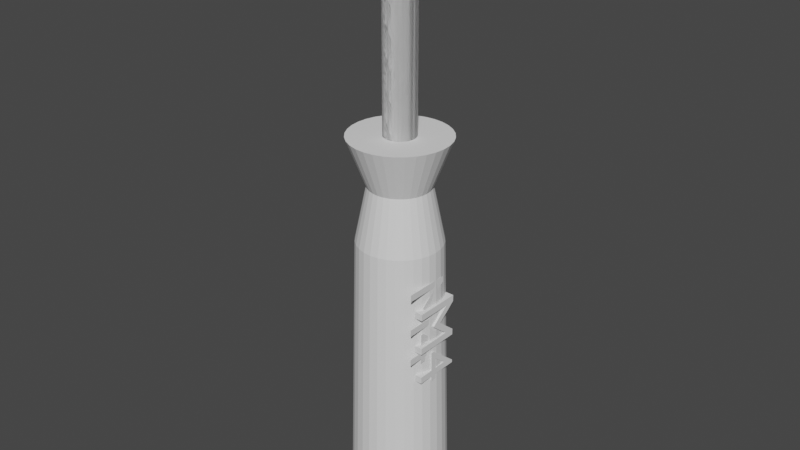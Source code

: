 # Source: m4_flat.blend  (saved by Blender 3.2.14; exported with 4.5.12 LTS)
import bpy
from mathutils import Matrix  # noqa: F401  (used for matrix-valued properties, if any)

bpy.ops.wm.read_factory_settings(use_empty=True)
scene = bpy.context.scene
scene.name = 'Scene'

# ---- collections
col_collection = bpy.data.collections.new('Collection'); scene.collection.children.link(col_collection)

# ---- world
world_world = bpy.data.worlds.new('World'); scene.world = world_world
world_world.use_nodes = True; world_world.node_tree.nodes.clear()
_N = world_world.node_tree.nodes; _L = world_world.node_tree.links
n0 = _N.new('ShaderNodeOutputWorld'); n0.name = 'World Output'; n0.location = (300, 300)
n1 = _N.new('ShaderNodeBackground'); n1.name = 'Background'; n1.location = (10, 300)
n1.inputs[0].default_value = (0.05088, 0.05088, 0.05088, 1.0)
_L.new(n1.outputs[0], n0.inputs[0])
n0.is_active_output = True
world_world.color = (0.05088, 0.05088, 0.05088)
world_world.use_sun_shadow = False
world_world.sun_shadow_jitter_overblur = 0.0

# ---- meshes
me_cylinder = bpy.data.meshes.new('Cylinder')
me_cylinder.from_pydata([(0.0, 1.0, -1.0), (0.0, 1.0, 1.0), (0.1951, 0.9808, -1.0), (0.1951, 0.9808, 1.0), (0.3827, 0.9239, -1.0), (0.3827, 0.9239, 1.0), (0.5556, 0.8315, -1.0), (0.5556, 0.8315, 1.0), (0.7071, 0.7071, -1.0), (0.7071, 0.7071, 1.0), (0.8315, 0.5556, -1.0), (0.8315, 0.5556, 1.0), (0.9239, 0.3827, -1.0), (0.9239, 0.3827, 1.0), (0.9808, 0.1951, -1.0), (0.9808, 0.1951, 1.0), (1.0, -4.371e-08, -1.0), (1.0, -4.371e-08, 1.0), (0.9808, -0.1951, -1.0), (0.9808, -0.1951, 1.0), (0.9239, -0.3827, -1.0), (0.9239, -0.3827, 1.0), (0.8315, -0.5556, -1.0), (0.8315, -0.5556, 1.0), (0.7071, -0.7071, -1.0), (0.7071, -0.7071, 1.0), (0.5556, -0.8315, -1.0), (0.5556, -0.8315, 1.0), (0.3827, -0.9239, -1.0), (0.3827, -0.9239, 1.0), (0.1951, -0.9808, -1.0), (0.1951, -0.9808, 1.0), (-8.742e-08, -1.0, -1.0), (-8.742e-08, -1.0, 1.0), (-0.1951, -0.9808, -1.0), (-0.1951, -0.9808, 1.0), (-0.3827, -0.9239, -1.0), (-0.3827, -0.9239, 1.0), (-0.5556, -0.8315, -1.0), (-0.5556, -0.8315, 1.0), (-0.7071, -0.7071, -1.0), (-0.7071, -0.7071, 1.0), (-0.8315, -0.5556, -1.0), (-0.8315, -0.5556, 1.0), (-0.9239, -0.3827, -1.0), (-0.9239, -0.3827, 1.0), (-0.9808, -0.1951, -1.0), (-0.9808, -0.1951, 1.0), (-1.0, 1.192e-08, -1.0), (-1.0, 1.192e-08, 1.0), (-0.9808, 0.1951, -1.0), (-0.9808, 0.1951, 1.0), (-0.9239, 0.3827, -1.0), (-0.9239, 0.3827, 1.0), (-0.8315, 0.5556, -1.0), (-0.8315, 0.5556, 1.0), (-0.7071, 0.7071, -1.0), (-0.7071, 0.7071, 1.0), (-0.5556, 0.8315, -1.0), (-0.5556, 0.8315, 1.0), (-0.3827, 0.9239, -1.0), (-0.3827, 0.9239, 1.0), (-0.1951, 0.9808, -1.0), (-0.1951, 0.9808, 1.0), (-7.901e-09, 0.6213, 0.7557), (0.1212, 0.6093, 0.7557), (0.2378, 0.574, 0.7557), (0.3452, 0.5166, 0.7557), (0.4393, 0.4393, 0.7557), (0.5166, 0.3452, 0.7557), (0.574, 0.2378, 0.7557), (0.6093, 0.1212, 0.7557), (0.6213, -2.625e-08, 0.7557), (0.6093, -0.1212, 0.7557), (0.574, -0.2378, 0.7557), (0.5166, -0.3452, 0.7557), (0.4393, -0.4393, 0.7557), (0.3452, -0.5166, 0.7557), (0.2378, -0.574, 0.7557), (0.1212, -0.6093, 0.7557), (-6.221e-08, -0.6213, 0.7557), (-0.1212, -0.6093, 0.7557), (-0.2378, -0.574, 0.7557), (-0.3452, -0.5166, 0.7557), (-0.4393, -0.4393, 0.7557), (-0.5166, -0.3452, 0.7557), (-0.574, -0.2378, 0.7557), (-0.6093, -0.1212, 0.7557), (-0.6213, 8.312e-09, 0.7557), (-0.6093, 0.1212, 0.7557), (-0.574, 0.2378, 0.7557), (-0.5166, 0.3452, 0.7557), (-0.4393, 0.4393, 0.7557), (-0.3452, 0.5166, 0.7557), (-0.2378, 0.574, 0.7557), (-0.1212, 0.6093, 0.7557), (0.1661, 0.8349, 0.4758), (0.3258, 0.7864, 0.4758), (0.4729, 0.7078, 0.4758), (0.6019, 0.6019, 0.4758), (0.7078, 0.4729, 0.4758), (0.7864, 0.3258, 0.4758), (0.8349, 0.1661, 0.4758), (0.8512, -3.756e-08, 0.4758), (0.8349, -0.1661, 0.4758), (0.7864, -0.3258, 0.4758), (0.7078, -0.4729, 0.4758), (0.6019, -0.6019, 0.4758), (0.4729, -0.7078, 0.4758), (0.3258, -0.7864, 0.4758), (0.1661, -0.8349, 0.4758), (-7.752e-08, -0.8512, 0.4758), (-0.1661, -0.8349, 0.4758), (-0.3258, -0.7864, 0.4758), (-0.4729, -0.7078, 0.4758), (-0.6019, -0.6019, 0.4758), (-0.7078, -0.4729, 0.4758), (-0.7864, -0.3258, 0.4758), (-0.8349, -0.1661, 0.4758), (-0.8512, 9.796e-09, 0.4758), (-0.8349, 0.1661, 0.4758), (-0.7864, 0.3258, 0.4758), (-0.7078, 0.4729, 0.4758), (-0.6019, 0.6019, 0.4758), (-0.4729, 0.7078, 0.4758), (-0.3258, 0.7864, 0.4758), (-0.1661, 0.8349, 0.4758), (-3.104e-09, 0.8512, 0.4758)], [], [(64, 1, 3, 65), (65, 3, 5, 66), (66, 5, 7, 67), (67, 7, 9, 68), (68, 9, 11, 69), (69, 11, 13, 70), (70, 13, 15, 71), (71, 15, 17, 72), (72, 17, 19, 73), (73, 19, 21, 74), (74, 21, 23, 75), (75, 23, 25, 76), (76, 25, 27, 77), (77, 27, 29, 78), (78, 29, 31, 79), (79, 31, 33, 80), (80, 33, 35, 81), (81, 35, 37, 82), (82, 37, 39, 83), (83, 39, 41, 84), (84, 41, 43, 85), (85, 43, 45, 86), (86, 45, 47, 87), (87, 47, 49, 88), (88, 49, 51, 89), (89, 51, 53, 90), (90, 53, 55, 91), (91, 55, 57, 92), (92, 57, 59, 93), (93, 59, 61, 94), (3, 1, 63, 61, 59, 57, 55, 53, 51, 49, 47, 45, 43, 41, 39, 37, 35, 33, 31, 29, 27, 25, 23, 21, 19, 17, 15, 13, 11, 9, 7, 5), (94, 61, 63, 95), (95, 63, 1, 64), (0, 2, 4, 6, 8, 10, 12, 14, 16, 18, 20, 22, 24, 26, 28, 30, 32, 34, 36, 38, 40, 42, 44, 46, 48, 50, 52, 54, 56, 58, 60, 62), (126, 95, 64, 127), (125, 94, 95, 126), (124, 93, 94, 125), (123, 92, 93, 124), (122, 91, 92, 123), (121, 90, 91, 122), (120, 89, 90, 121), (119, 88, 89, 120), (118, 87, 88, 119), (117, 86, 87, 118), (116, 85, 86, 117), (115, 84, 85, 116), (114, 83, 84, 115), (113, 82, 83, 114), (112, 81, 82, 113), (111, 80, 81, 112), (110, 79, 80, 111), (109, 78, 79, 110), (108, 77, 78, 109), (107, 76, 77, 108), (106, 75, 76, 107), (105, 74, 75, 106), (104, 73, 74, 105), (103, 72, 73, 104), (102, 71, 72, 103), (101, 70, 71, 102), (100, 69, 70, 101), (99, 68, 69, 100), (98, 67, 68, 99), (97, 66, 67, 98), (96, 65, 66, 97), (127, 64, 65, 96), (0, 127, 96, 2), (2, 96, 97, 4), (4, 97, 98, 6), (6, 98, 99, 8), (8, 99, 100, 10), (10, 100, 101, 12), (12, 101, 102, 14), (14, 102, 103, 16), (16, 103, 104, 18), (18, 104, 105, 20), (20, 105, 106, 22), (22, 106, 107, 24), (24, 107, 108, 26), (26, 108, 109, 28), (28, 109, 110, 30), (30, 110, 111, 32), (32, 111, 112, 34), (34, 112, 113, 36), (36, 113, 114, 38), (38, 114, 115, 40), (40, 115, 116, 42), (42, 116, 117, 44), (44, 117, 118, 46), (46, 118, 119, 48), (48, 119, 120, 50), (50, 120, 121, 52), (52, 121, 122, 54), (54, 122, 123, 56), (56, 123, 124, 58), (58, 124, 125, 60), (60, 125, 126, 62), (62, 126, 127, 0)])
_uv = me_cylinder.uv_layers.new(name='UVMap')
_uv.uv.foreach_set('vector', [1.0, 0.9389, 1.0, 1.0, 0.9688, 1.0, 0.9688, 0.9389, 0.9688, 0.9389, 0.9688, 1.0, 0.9375, 1.0, 0.9375, 0.9389, 0.9375, 0.9389, 0.9375, 1.0, 0.9062, 1.0, 0.9062, 0.9389, 0.9062, 0.9389, 0.9062, 1.0, 0.875, 1.0, 0.875, 0.9389, 0.875, 0.9389, 0.875, 1.0, 0.8438, 1.0, 0.8438, 0.9389, 0.8438, 0.9389, 0.8438, 1.0, 0.8125, 1.0, 0.8125, 0.9389, 0.8125, 0.9389, 0.8125, 1.0, 0.7812, 1.0, 0.7812, 0.9389, 0.7812, 0.9389, 0.7812, 1.0, 0.75, 1.0, 0.75, 0.9389, 0.75, 0.9389, 0.75, 1.0, 0.7188, 1.0, 0.7188, 0.9389, 0.7188, 0.9389, 0.7188, 1.0, 0.6875, 1.0, 0.6875, 0.9389, 0.6875, 0.9389, 0.6875, 1.0, 0.6562, 1.0, 0.6562, 0.9389, 0.6562, 0.9389, 0.6562, 1.0, 0.625, 1.0, 0.625, 0.9389, 0.625, 0.9389, 0.625, 1.0, 0.5938, 1.0, 0.5938, 0.9389, 0.5938, 0.9389, 0.5938, 1.0, 0.5625, 1.0, 0.5625, 0.9389, 0.5625, 0.9389, 0.5625, 1.0, 0.5312, 1.0, 0.5312, 0.9389, 0.5312, 0.9389, 0.5312, 1.0, 0.5, 1.0, 0.5, 0.9389, 0.5, 0.9389, 0.5, 1.0, 0.4688, 1.0, 0.4688, 0.9389, 0.4688, 0.9389, 0.4688, 1.0, 0.4375, 1.0, 0.4375, 0.9389, 0.4375, 0.9389, 0.4375, 1.0, 0.4062, 1.0, 0.4062, 0.9389, 0.4062, 0.9389, 0.4062, 1.0, 0.375, 1.0, 0.375, 0.9389, 0.375, 0.9389, 0.375, 1.0, 0.3438, 1.0, 0.3438, 0.9389, 0.3438, 0.9389, 0.3438, 1.0, 0.3125, 1.0, 0.3125, 0.9389, 0.3125, 0.9389, 0.3125, 1.0, 0.2812, 1.0, 0.2812, 0.9389, 0.2812, 0.9389, 0.2812, 1.0, 0.25, 1.0, 0.25, 0.9389, 0.25, 0.9389, 0.25, 1.0, 0.2188, 1.0, 0.2188, 0.9389, 0.2188, 0.9389, 0.2188, 1.0, 0.1875, 1.0, 0.1875, 0.9389, 0.1875, 0.9389, 0.1875, 1.0, 0.1562, 1.0, 0.1562, 0.9389, 0.1562, 0.9389, 0.1562, 1.0, 0.125, 1.0, 0.125, 0.9389, 0.125, 0.9389, 0.125, 1.0, 0.09375, 1.0, 0.09375, 0.9389, 0.09375, 0.9389, 0.09375, 1.0, 0.0625, 1.0, 0.0625, 0.9389, 0.2968, 0.4854, 0.25, 0.49, 0.2032, 0.4854, 0.1582, 0.4717, 0.1167, 0.4496, 0.08029, 0.4197, 0.05045, 0.3833, 0.02827, 0.3418, 0.01461, 0.2968, 0.01, 0.25, 0.01461, 0.2032, 0.02827, 0.1582, 0.05045, 0.1167, 0.08029, 0.08029, 0.1167, 0.05045, 0.1582, 0.02827, 0.2032, 0.01461, 0.25, 0.01, 0.2968, 0.01461, 0.3418, 0.02827, 0.3833, 0.05045, 0.4197, 0.08029, 0.4496, 0.1167, 0.4717, 0.1582, 0.4854, 0.2032, 0.49, 0.25, 0.4854, 0.2968, 0.4717, 0.3418, 0.4496, 0.3833, 0.4197, 0.4197, 0.3833, 0.4496, 0.3418, 0.4717, 0.0625, 0.9389, 0.0625, 1.0, 0.03125, 1.0, 0.03125, 0.9389, 0.03125, 0.9389, 0.03125, 1.0, 0.0, 1.0, 0.0, 0.9389, 0.75, 0.49, 0.7968, 0.4854, 0.8418, 0.4717, 0.8833, 0.4496, 0.9197, 0.4197, 0.9496, 0.3833, 0.9717, 0.3418, 0.9854, 0.2968, 0.99, 0.25, 0.9854, 0.2032, 0.9717, 0.1582, 0.9496, 0.1167, 0.9197, 0.08029, 0.8833, 0.05045, 0.8418, 0.02827, 0.7968, 0.01461, 0.75, 0.01, 0.7032, 0.01461, 0.6582, 0.02827, 0.6167, 0.05045, 0.5803, 0.08029, 0.5504, 0.1167, 0.5283, 0.1582, 0.5146, 0.2032, 0.51, 0.25, 0.5146, 0.2968, 0.5283, 0.3418, 0.5504, 0.3833, 0.5803, 0.4197, 0.6167, 0.4496, 0.6582, 0.4717, 0.7032, 0.4854, 0.03125, 0.8689, 0.03125, 0.9389, 0.0, 0.9389, 0.0, 0.8689, 0.0625, 0.8689, 0.0625, 0.9389, 0.03125, 0.9389, 0.03125, 0.8689, 0.09375, 0.8689, 0.09375, 0.9389, 0.0625, 0.9389, 0.0625, 0.8689, 0.125, 0.8689, 0.125, 0.9389, 0.09375, 0.9389, 0.09375, 0.8689, 0.1562, 0.8689, 0.1562, 0.9389, 0.125, 0.9389, 0.125, 0.8689, 0.1875, 0.8689, 0.1875, 0.9389, 0.1562, 0.9389, 0.1562, 0.8689, 0.2187, 0.8689, 0.2188, 0.9389, 0.1875, 0.9389, 0.1875, 0.8689, 0.25, 0.8689, 0.25, 0.9389, 0.2188, 0.9389, 0.2187, 0.8689, 0.2812, 0.8689, 0.2812, 0.9389, 0.25, 0.9389, 0.25, 0.8689, 0.3125, 0.8689, 0.3125, 0.9389, 0.2812, 0.9389, 0.2812, 0.8689, 0.3438, 0.8689, 0.3438, 0.9389, 0.3125, 0.9389, 0.3125, 0.8689, 0.375, 0.8689, 0.375, 0.9389, 0.3438, 0.9389, 0.3438, 0.8689, 0.4062, 0.8689, 0.4062, 0.9389, 0.375, 0.9389, 0.375, 0.8689, 0.4375, 0.8689, 0.4375, 0.9389, 0.4062, 0.9389, 0.4062, 0.8689, 0.4688, 0.8689, 0.4688, 0.9389, 0.4375, 0.9389, 0.4375, 0.8689, 0.5, 0.8689, 0.5, 0.9389, 0.4688, 0.9389, 0.4688, 0.8689, 0.5312, 0.8689, 0.5312, 0.9389, 0.5, 0.9389, 0.5, 0.8689, 0.5625, 0.8689, 0.5625, 0.9389, 0.5312, 0.9389, 0.5312, 0.8689, 0.5938, 0.8689, 0.5938, 0.9389, 0.5625, 0.9389, 0.5625, 0.8689, 0.625, 0.8689, 0.625, 0.9389, 0.5938, 0.9389, 0.5938, 0.8689, 0.6562, 0.8689, 0.6562, 0.9389, 0.625, 0.9389, 0.625, 0.8689, 0.6875, 0.8689, 0.6875, 0.9389, 0.6562, 0.9389, 0.6562, 0.8689, 0.7188, 0.8689, 0.7188, 0.9389, 0.6875, 0.9389, 0.6875, 0.8689, 0.75, 0.8689, 0.75, 0.9389, 0.7188, 0.9389, 0.7188, 0.8689, 0.7812, 0.8689, 0.7812, 0.9389, 0.75, 0.9389, 0.75, 0.8689, 0.8125, 0.8689, 0.8125, 0.9389, 0.7812, 0.9389, 0.7812, 0.8689, 0.8438, 0.8689, 0.8438, 0.9389, 0.8125, 0.9389, 0.8125, 0.8689, 0.875, 0.8689, 0.875, 0.9389, 0.8438, 0.9389, 0.8438, 0.8689, 0.9062, 0.8689, 0.9062, 0.9389, 0.875, 0.9389, 0.875, 0.8689, 0.9375, 0.8689, 0.9375, 0.9389, 0.9062, 0.9389, 0.9062, 0.8689, 0.9687, 0.8689, 0.9688, 0.9389, 0.9375, 0.9389, 0.9375, 0.8689, 1.0, 0.8689, 1.0, 0.9389, 0.9688, 0.9389, 0.9687, 0.8689, 1.0, 0.5, 1.0, 0.8689, 0.9687, 0.8689, 0.9688, 0.5, 0.9688, 0.5, 0.9687, 0.8689, 0.9375, 0.8689, 0.9375, 0.5, 0.9375, 0.5, 0.9375, 0.8689, 0.9062, 0.8689, 0.9062, 0.5, 0.9062, 0.5, 0.9062, 0.8689, 0.875, 0.8689, 0.875, 0.5, 0.875, 0.5, 0.875, 0.8689, 0.8438, 0.8689, 0.8438, 0.5, 0.8438, 0.5, 0.8438, 0.8689, 0.8125, 0.8689, 0.8125, 0.5, 0.8125, 0.5, 0.8125, 0.8689, 0.7812, 0.8689, 0.7812, 0.5, 0.7812, 0.5, 0.7812, 0.8689, 0.75, 0.8689, 0.75, 0.5, 0.75, 0.5, 0.75, 0.8689, 0.7188, 0.8689, 0.7188, 0.5, 0.7188, 0.5, 0.7188, 0.8689, 0.6875, 0.8689, 0.6875, 0.5, 0.6875, 0.5, 0.6875, 0.8689, 0.6562, 0.8689, 0.6562, 0.5, 0.6562, 0.5, 0.6562, 0.8689, 0.625, 0.8689, 0.625, 0.5, 0.625, 0.5, 0.625, 0.8689, 0.5938, 0.8689, 0.5938, 0.5, 0.5938, 0.5, 0.5938, 0.8689, 0.5625, 0.8689, 0.5625, 0.5, 0.5625, 0.5, 0.5625, 0.8689, 0.5312, 0.8689, 0.5312, 0.5, 0.5312, 0.5, 0.5312, 0.8689, 0.5, 0.8689, 0.5, 0.5, 0.5, 0.5, 0.5, 0.8689, 0.4688, 0.8689, 0.4688, 0.5, 0.4688, 0.5, 0.4688, 0.8689, 0.4375, 0.8689, 0.4375, 0.5, 0.4375, 0.5, 0.4375, 0.8689, 0.4062, 0.8689, 0.4062, 0.5, 0.4062, 0.5, 0.4062, 0.8689, 0.375, 0.8689, 0.375, 0.5, 0.375, 0.5, 0.375, 0.8689, 0.3438, 0.8689, 0.3438, 0.5, 0.3438, 0.5, 0.3438, 0.8689, 0.3125, 0.8689, 0.3125, 0.5, 0.3125, 0.5, 0.3125, 0.8689, 0.2812, 0.8689, 0.2812, 0.5, 0.2812, 0.5, 0.2812, 0.8689, 0.25, 0.8689, 0.25, 0.5, 0.25, 0.5, 0.25, 0.8689, 0.2187, 0.8689, 0.2188, 0.5, 0.2188, 0.5, 0.2187, 0.8689, 0.1875, 0.8689, 0.1875, 0.5, 0.1875, 0.5, 0.1875, 0.8689, 0.1562, 0.8689, 0.1562, 0.5, 0.1562, 0.5, 0.1562, 0.8689, 0.125, 0.8689, 0.125, 0.5, 0.125, 0.5, 0.125, 0.8689, 0.09375, 0.8689, 0.09375, 0.5, 0.09375, 0.5, 0.09375, 0.8689, 0.0625, 0.8689, 0.0625, 0.5, 0.0625, 0.5, 0.0625, 0.8689, 0.03125, 0.8689, 0.03125, 0.5, 0.03125, 0.5, 0.03125, 0.8689, 0.0, 0.8689, 0.0, 0.5])
me_cylinder.update()
me_cylinder_001 = bpy.data.meshes.new('Cylinder.001')
me_cylinder_001.from_pydata([(0.0, 1.0, -1.0), (7.219e-09, 1.276, 1.0), (0.1951, 0.9808, -1.0), (0.07265, 1.251, 1.0), (0.3827, 0.9239, -1.0), (0.1425, 1.179, 1.0), (0.5556, 0.8315, -1.0), (0.2069, 1.061, 1.0), (0.7071, 0.7071, -1.0), (0.2633, 0.9022, 1.0), (0.8315, 0.5556, -1.0), (0.3096, 0.7089, 1.0), (0.9239, 0.3827, -1.0), (0.344, 0.4883, 1.0), (0.9808, 0.1951, -1.0), (0.3652, 0.2489, 1.0), (1.0, -4.371e-08, -1.0), (0.3724, -5.088e-08, 1.0), (0.9808, -0.1951, -1.0), (0.3652, -0.2489, 1.0), (0.9239, -0.3827, -1.0), (0.344, -0.4883, 1.0), (0.8315, -0.5556, -1.0), (0.3096, -0.7089, 1.0), (0.7071, -0.7071, -1.0), (0.2633, -0.9022, 1.0), (0.5556, -0.8315, -1.0), (0.2069, -1.061, 1.0), (0.3827, -0.9239, -1.0), (0.1425, -1.179, 1.0), (0.1951, -0.9808, -1.0), (0.07265, -1.251, 1.0), (-8.742e-08, -1.0, -1.0), (-2.533e-08, -1.276, 1.0), (-0.1951, -0.9808, -1.0), (-0.07265, -1.251, 1.0), (-0.3827, -0.9239, -1.0), (-0.1425, -1.179, 1.0), (-0.5556, -0.8315, -1.0), (-0.2069, -1.061, 1.0), (-0.7071, -0.7071, -1.0), (-0.2633, -0.9022, 1.0), (-0.8315, -0.5556, -1.0), (-0.3096, -0.7089, 1.0), (-0.9239, -0.3827, -1.0), (-0.344, -0.4883, 1.0), (-0.9808, -0.1951, -1.0), (-0.3652, -0.2489, 1.0), (-1.0, 1.192e-08, -1.0), (-0.3724, 2.011e-08, 1.0), (-0.9808, 0.1951, -1.0), (-0.3652, 0.2489, 1.0), (-0.9239, 0.3827, -1.0), (-0.344, 0.4883, 1.0), (-0.8315, 0.5556, -1.0), (-0.3096, 0.7089, 1.0), (-0.7071, 0.7071, -1.0), (-0.2633, 0.9022, 1.0), (-0.5556, 0.8315, -1.0), (-0.2069, 1.061, 1.0), (-0.3827, 0.9239, -1.0), (-0.1425, 1.179, 1.0), (-0.1951, 0.9808, -1.0), (-0.07265, 1.251, 1.0), (0.0, 1.0, 0.7955), (0.1951, 0.9808, 0.7955), (0.3827, 0.9239, 0.7955), (0.5556, 0.8315, 0.7955), (0.7071, 0.7071, 0.7955), (0.8315, 0.5556, 0.7955), (0.9239, 0.3827, 0.7955), (0.9808, 0.1951, 0.7955), (1.0, -4.371e-08, 0.7955), (0.9808, -0.1951, 0.7955), (0.9239, -0.3827, 0.7955), (0.8315, -0.5556, 0.7955), (0.7071, -0.7071, 0.7955), (0.5556, -0.8315, 0.7955), (0.3827, -0.9239, 0.7955), (0.1951, -0.9808, 0.7955), (-8.742e-08, -1.0, 0.7955), (-0.1951, -0.9808, 0.7955), (-0.3827, -0.9239, 0.7955), (-0.5556, -0.8315, 0.7955), (-0.7071, -0.7071, 0.7955), (-0.8315, -0.5556, 0.7955), (-0.9239, -0.3827, 0.7955), (-0.9808, -0.1951, 0.7955), (-1.0, 1.192e-08, 0.7955), (-0.9808, 0.1951, 0.7955), (-0.9239, 0.3827, 0.7955), (-0.8315, 0.5556, 0.7955), (-0.7071, 0.7071, 0.7955), (-0.5556, 0.8315, 0.7955), (-0.3827, 0.9239, 0.7955), (-0.1951, 0.9808, 0.7955), (4.046e-06, 1.0, 1.086), (0.1417, 0.9808, 1.086), (0.1417, 0.9239, 1.086), (0.1417, 0.8315, 1.086), (0.1417, 0.7071, 1.086), (0.1417, 0.5556, 1.086), (0.1417, 0.3827, 1.086), (0.1417, 0.1951, 1.086), (0.1417, -4.47e-08, 1.086), (0.1417, -0.1951, 1.086), (0.1417, -0.3827, 1.086), (0.1417, -0.5556, 1.086), (0.1417, -0.7071, 1.086), (0.1417, -0.8315, 1.086), (0.1417, -0.9239, 1.086), (0.1417, -0.9808, 1.086), (4.032e-06, -1.0, 1.086), (-0.1416, -0.9808, 1.086), (-0.1416, -0.9239, 1.086), (-0.1416, -0.8315, 1.086), (-0.1416, -0.7071, 1.086), (-0.1416, -0.5556, 1.086), (-0.1416, -0.3827, 1.086), (-0.1416, -0.1951, 1.086), (-0.1416, 1.118e-08, 1.086), (-0.1416, 0.1951, 1.086), (-0.1416, 0.3827, 1.086), (-0.1416, 0.5556, 1.086), (-0.1416, 0.7071, 1.086), (-0.1416, 0.8315, 1.086), (-0.1416, 0.9239, 1.086), (-0.1416, 0.9808, 1.086)], [], [(64, 1, 3, 65), (65, 3, 5, 66), (66, 5, 7, 67), (67, 7, 9, 68), (68, 9, 11, 69), (69, 11, 13, 70), (70, 13, 15, 71), (71, 15, 17, 72), (72, 17, 19, 73), (73, 19, 21, 74), (74, 21, 23, 75), (75, 23, 25, 76), (76, 25, 27, 77), (77, 27, 29, 78), (78, 29, 31, 79), (79, 31, 33, 80), (80, 33, 35, 81), (81, 35, 37, 82), (82, 37, 39, 83), (83, 39, 41, 84), (84, 41, 43, 85), (85, 43, 45, 86), (86, 45, 47, 87), (87, 47, 49, 88), (88, 49, 51, 89), (89, 51, 53, 90), (90, 53, 55, 91), (91, 55, 57, 92), (92, 57, 59, 93), (93, 59, 61, 94), (5, 3, 97, 98), (94, 61, 63, 95), (95, 63, 1, 64), (0, 2, 4, 6, 8, 10, 12, 14, 16, 18, 20, 22, 24, 26, 28, 30, 32, 34, 36, 38, 40, 42, 44, 46, 48, 50, 52, 54, 56, 58, 60, 62), (62, 95, 64, 0), (60, 94, 95, 62), (58, 93, 94, 60), (56, 92, 93, 58), (54, 91, 92, 56), (52, 90, 91, 54), (50, 89, 90, 52), (48, 88, 89, 50), (46, 87, 88, 48), (44, 86, 87, 46), (42, 85, 86, 44), (40, 84, 85, 42), (38, 83, 84, 40), (36, 82, 83, 38), (34, 81, 82, 36), (32, 80, 81, 34), (30, 79, 80, 32), (28, 78, 79, 30), (26, 77, 78, 28), (24, 76, 77, 26), (22, 75, 76, 24), (20, 74, 75, 22), (18, 73, 74, 20), (16, 72, 73, 18), (14, 71, 72, 16), (12, 70, 71, 14), (10, 69, 70, 12), (8, 68, 69, 10), (6, 67, 68, 8), (4, 66, 67, 6), (2, 65, 66, 4), (0, 64, 65, 2), (97, 96, 127, 126, 125, 124, 123, 122, 121, 120, 119, 118, 117, 116, 115, 114, 113, 112, 111, 110, 109, 108, 107, 106, 105, 104, 103, 102, 101, 100, 99, 98), (23, 21, 106, 107), (41, 39, 115, 116), (59, 57, 124, 125), (15, 13, 102, 103), (33, 31, 111, 112), (51, 49, 120, 121), (7, 5, 98, 99), (25, 23, 107, 108), (43, 41, 116, 117), (61, 59, 125, 126), (17, 15, 103, 104), (35, 33, 112, 113), (53, 51, 121, 122), (9, 7, 99, 100), (27, 25, 108, 109), (45, 43, 117, 118), (63, 61, 126, 127), (19, 17, 104, 105), (37, 35, 113, 114), (55, 53, 122, 123), (11, 9, 100, 101), (29, 27, 109, 110), (47, 45, 118, 119), (3, 1, 96, 97), (1, 63, 127, 96), (21, 19, 105, 106), (39, 37, 114, 115), (57, 55, 123, 124), (13, 11, 101, 102), (31, 29, 110, 111), (49, 47, 119, 120)])
_uv = me_cylinder_001.uv_layers.new(name='UVMap')
_uv.uv.foreach_set('vector', [1.0, 0.9489, 1.0, 1.0, 0.9688, 1.0, 0.9688, 0.9489, 0.9688, 0.9489, 0.9688, 1.0, 0.9375, 1.0, 0.9375, 0.9489, 0.9375, 0.9489, 0.9375, 1.0, 0.9062, 1.0, 0.9062, 0.9489, 0.9062, 0.9489, 0.9062, 1.0, 0.875, 1.0, 0.875, 0.9489, 0.875, 0.9489, 0.875, 1.0, 0.8438, 1.0, 0.8438, 0.9489, 0.8438, 0.9489, 0.8438, 1.0, 0.8125, 1.0, 0.8125, 0.9489, 0.8125, 0.9489, 0.8125, 1.0, 0.7812, 1.0, 0.7812, 0.9489, 0.7812, 0.9489, 0.7812, 1.0, 0.75, 1.0, 0.75, 0.9489, 0.75, 0.9489, 0.75, 1.0, 0.7188, 1.0, 0.7188, 0.9489, 0.7188, 0.9489, 0.7188, 1.0, 0.6875, 1.0, 0.6875, 0.9489, 0.6875, 0.9489, 0.6875, 1.0, 0.6562, 1.0, 0.6562, 0.9489, 0.6562, 0.9489, 0.6562, 1.0, 0.625, 1.0, 0.625, 0.9489, 0.625, 0.9489, 0.625, 1.0, 0.5938, 1.0, 0.5938, 0.9489, 0.5938, 0.9489, 0.5938, 1.0, 0.5625, 1.0, 0.5625, 0.9489, 0.5625, 0.9489, 0.5625, 1.0, 0.5312, 1.0, 0.5312, 0.9489, 0.5312, 0.9489, 0.5312, 1.0, 0.5, 1.0, 0.5, 0.9489, 0.5, 0.9489, 0.5, 1.0, 0.4688, 1.0, 0.4688, 0.9489, 0.4688, 0.9489, 0.4688, 1.0, 0.4375, 1.0, 0.4375, 0.9489, 0.4375, 0.9489, 0.4375, 1.0, 0.4062, 1.0, 0.4062, 0.9489, 0.4062, 0.9489, 0.4062, 1.0, 0.375, 1.0, 0.375, 0.9489, 0.375, 0.9489, 0.375, 1.0, 0.3438, 1.0, 0.3438, 0.9489, 0.3438, 0.9489, 0.3438, 1.0, 0.3125, 1.0, 0.3125, 0.9489, 0.3125, 0.9489, 0.3125, 1.0, 0.2812, 1.0, 0.2812, 0.9489, 0.2812, 0.9489, 0.2812, 1.0, 0.25, 1.0, 0.25, 0.9489, 0.25, 0.9489, 0.25, 1.0, 0.2188, 1.0, 0.2188, 0.9489, 0.2188, 0.9489, 0.2188, 1.0, 0.1875, 1.0, 0.1875, 0.9489, 0.1875, 0.9489, 0.1875, 1.0, 0.1562, 1.0, 0.1562, 0.9489, 0.1562, 0.9489, 0.1562, 1.0, 0.125, 1.0, 0.125, 0.9489, 0.125, 0.9489, 0.125, 1.0, 0.09375, 1.0, 0.09375, 0.9489, 0.09375, 0.9489, 0.09375, 1.0, 0.0625, 1.0, 0.0625, 0.9489, 0.9375, 1.0, 0.9688, 1.0, 0.9688, 1.0, 0.9375, 1.0, 0.0625, 0.9489, 0.0625, 1.0, 0.03125, 1.0, 0.03125, 0.9489, 0.03125, 0.9489, 0.03125, 1.0, 0.0, 1.0, 0.0, 0.9489, 0.75, 0.49, 0.7968, 0.4854, 0.8418, 0.4717, 0.8833, 0.4496, 0.9197, 0.4197, 0.9496, 0.3833, 0.9717, 0.3418, 0.9854, 0.2968, 0.99, 0.25, 0.9854, 0.2032, 0.9717, 0.1582, 0.9496, 0.1167, 0.9197, 0.08029, 0.8833, 0.05045, 0.8418, 0.02827, 0.7968, 0.01461, 0.75, 0.01, 0.7032, 0.01461, 0.6582, 0.02827, 0.6167, 0.05045, 0.5803, 0.08029, 0.5504, 0.1167, 0.5283, 0.1582, 0.5146, 0.2032, 0.51, 0.25, 0.5146, 0.2968, 0.5283, 0.3418, 0.5504, 0.3833, 0.5803, 0.4197, 0.6167, 0.4496, 0.6582, 0.4717, 0.7032, 0.4854, 0.03125, 0.5, 0.03125, 0.9489, 0.0, 0.9489, 0.0, 0.5, 0.0625, 0.5, 0.0625, 0.9489, 0.03125, 0.9489, 0.03125, 0.5, 0.09375, 0.5, 0.09375, 0.9489, 0.0625, 0.9489, 0.0625, 0.5, 0.125, 0.5, 0.125, 0.9489, 0.09375, 0.9489, 0.09375, 0.5, 0.1562, 0.5, 0.1562, 0.9489, 0.125, 0.9489, 0.125, 0.5, 0.1875, 0.5, 0.1875, 0.9489, 0.1562, 0.9489, 0.1562, 0.5, 0.2188, 0.5, 0.2188, 0.9489, 0.1875, 0.9489, 0.1875, 0.5, 0.25, 0.5, 0.25, 0.9489, 0.2188, 0.9489, 0.2188, 0.5, 0.2812, 0.5, 0.2812, 0.9489, 0.25, 0.9489, 0.25, 0.5, 0.3125, 0.5, 0.3125, 0.9489, 0.2812, 0.9489, 0.2812, 0.5, 0.3438, 0.5, 0.3438, 0.9489, 0.3125, 0.9489, 0.3125, 0.5, 0.375, 0.5, 0.375, 0.9489, 0.3438, 0.9489, 0.3438, 0.5, 0.4062, 0.5, 0.4062, 0.9489, 0.375, 0.9489, 0.375, 0.5, 0.4375, 0.5, 0.4375, 0.9489, 0.4062, 0.9489, 0.4062, 0.5, 0.4688, 0.5, 0.4688, 0.9489, 0.4375, 0.9489, 0.4375, 0.5, 0.5, 0.5, 0.5, 0.9489, 0.4688, 0.9489, 0.4688, 0.5, 0.5312, 0.5, 0.5312, 0.9489, 0.5, 0.9489, 0.5, 0.5, 0.5625, 0.5, 0.5625, 0.9489, 0.5312, 0.9489, 0.5312, 0.5, 0.5938, 0.5, 0.5938, 0.9489, 0.5625, 0.9489, 0.5625, 0.5, 0.625, 0.5, 0.625, 0.9489, 0.5938, 0.9489, 0.5938, 0.5, 0.6562, 0.5, 0.6562, 0.9489, 0.625, 0.9489, 0.625, 0.5, 0.6875, 0.5, 0.6875, 0.9489, 0.6562, 0.9489, 0.6562, 0.5, 0.7188, 0.5, 0.7188, 0.9489, 0.6875, 0.9489, 0.6875, 0.5, 0.75, 0.5, 0.75, 0.9489, 0.7188, 0.9489, 0.7188, 0.5, 0.7812, 0.5, 0.7812, 0.9489, 0.75, 0.9489, 0.75, 0.5, 0.8125, 0.5, 0.8125, 0.9489, 0.7812, 0.9489, 0.7812, 0.5, 0.8438, 0.5, 0.8438, 0.9489, 0.8125, 0.9489, 0.8125, 0.5, 0.875, 0.5, 0.875, 0.9489, 0.8438, 0.9489, 0.8438, 0.5, 0.9062, 0.5, 0.9062, 0.9489, 0.875, 0.9489, 0.875, 0.5, 0.9375, 0.5, 0.9375, 0.9489, 0.9062, 0.9489, 0.9062, 0.5, 0.9688, 0.5, 0.9688, 0.9489, 0.9375, 0.9489, 0.9375, 0.5, 1.0, 0.5, 1.0, 0.9489, 0.9688, 0.9489, 0.9688, 0.5, 0.2968, 0.4854, 0.25, 0.49, 0.2032, 0.4854, 0.1582, 0.4717, 0.1167, 0.4496, 0.08029, 0.4197, 0.05045, 0.3833, 0.02827, 0.3418, 0.01461, 0.2968, 0.01, 0.25, 0.01461, 0.2032, 0.02827, 0.1582, 0.05045, 0.1167, 0.08029, 0.08029, 0.1167, 0.05045, 0.1582, 0.02827, 0.2032, 0.01461, 0.25, 0.01, 0.2968, 0.01461, 0.3418, 0.02827, 0.3833, 0.05045, 0.4197, 0.08029, 0.4496, 0.1167, 0.4717, 0.1582, 0.4854, 0.2032, 0.49, 0.25, 0.4854, 0.2968, 0.4717, 0.3418, 0.4496, 0.3833, 0.4197, 0.4197, 0.3833, 0.4496, 0.3418, 0.4717, 0.6562, 1.0, 0.6875, 1.0, 0.6875, 1.0, 0.6562, 1.0, 0.375, 1.0, 0.4062, 1.0, 0.4062, 1.0, 0.375, 1.0, 0.09375, 1.0, 0.125, 1.0, 0.125, 1.0, 0.09375, 1.0, 0.7812, 1.0, 0.8125, 1.0, 0.8125, 1.0, 0.7812, 1.0, 0.5, 1.0, 0.5312, 1.0, 0.5312, 1.0, 0.5, 1.0, 0.2188, 1.0, 0.25, 1.0, 0.25, 1.0, 0.2188, 1.0, 0.9062, 1.0, 0.9375, 1.0, 0.9375, 1.0, 0.9062, 1.0, 0.625, 1.0, 0.6562, 1.0, 0.6562, 1.0, 0.625, 1.0, 0.3438, 1.0, 0.375, 1.0, 0.375, 1.0, 0.3438, 1.0, 0.0625, 1.0, 0.09375, 1.0, 0.09375, 1.0, 0.0625, 1.0, 0.75, 1.0, 0.7812, 1.0, 0.7812, 1.0, 0.75, 1.0, 0.4688, 1.0, 0.5, 1.0, 0.5, 1.0, 0.4688, 1.0, 0.1875, 1.0, 0.2188, 1.0, 0.2188, 1.0, 0.1875, 1.0, 0.875, 1.0, 0.9062, 1.0, 0.9062, 1.0, 0.875, 1.0, 0.5938, 1.0, 0.625, 1.0, 0.625, 1.0, 0.5938, 1.0, 0.3125, 1.0, 0.3438, 1.0, 0.3438, 1.0, 0.3125, 1.0, 0.03125, 1.0, 0.0625, 1.0, 0.0625, 1.0, 0.03125, 1.0, 0.7188, 1.0, 0.75, 1.0, 0.75, 1.0, 0.7188, 1.0, 0.4375, 1.0, 0.4688, 1.0, 0.4688, 1.0, 0.4375, 1.0, 0.1562, 1.0, 0.1875, 1.0, 0.1875, 1.0, 0.1562, 1.0, 0.8438, 1.0, 0.875, 1.0, 0.875, 1.0, 0.8438, 1.0, 0.5625, 1.0, 0.5938, 1.0, 0.5938, 1.0, 0.5625, 1.0, 0.2812, 1.0, 0.3125, 1.0, 0.3125, 1.0, 0.2812, 1.0, 0.9688, 1.0, 1.0, 1.0, 1.0, 1.0, 0.9688, 1.0, 0.0, 1.0, 0.03125, 1.0, 0.03125, 1.0, 0.0, 1.0, 0.6875, 1.0, 0.7188, 1.0, 0.7188, 1.0, 0.6875, 1.0, 0.4062, 1.0, 0.4375, 1.0, 0.4375, 1.0, 0.4062, 1.0, 0.125, 1.0, 0.1562, 1.0, 0.1562, 1.0, 0.125, 1.0, 0.8125, 1.0, 0.8438, 1.0, 0.8438, 1.0, 0.8125, 1.0, 0.5312, 1.0, 0.5625, 1.0, 0.5625, 1.0, 0.5312, 1.0, 0.25, 1.0, 0.2812, 1.0, 0.2812, 1.0, 0.25, 1.0])
me_cylinder_001.update()
me_text_001 = bpy.data.meshes.new('Text.001')
me_text_001.from_pydata([(1.179, 0.691, 0.0), (1.137, 0.691, 0.0), (0.792, 0.269, 0.0), (0.792, 0.224, 0.0), (1.081, 0.224, 0.0), (1.081, 0.0, 0.0), (1.179, 0.0, 0.0), (1.179, 0.224, 0.0), (1.252, 0.224, 0.0), (1.252, 0.312, 0.0), (1.179, 0.312, 0.0), (1.079, 0.506, 0.0), (1.081, 0.506, 0.0), (1.081, 0.312, 0.0), (0.923, 0.312, 0.0), (0.709, 0.682, 0.0), (0.618, 0.682, 0.0), (0.391, 0.402, 0.0), (0.165, 0.682, 0.0), (0.073, 0.682, 0.0), (0.073, 0.0, 0.0), (0.171, 0.0, 0.0), (0.171, 0.531, 0.0), (0.173, 0.531, 0.0), (0.383, 0.267, 0.0), (0.399, 0.267, 0.0), (0.609, 0.531, 0.0), (0.611, 0.531, 0.0), (0.611, 0.0, 0.0), (0.709, 0.0, 0.0), (1.179, 0.691, 0.1217), (1.137, 0.691, 0.1217), (0.792, 0.269, 0.1217), (0.792, 0.224, 0.1217), (1.081, 0.224, 0.1217), (1.081, 0.0, 0.1217), (1.179, 0.0, 0.1217), (1.179, 0.224, 0.1217), (1.252, 0.224, 0.1217), (1.252, 0.312, 0.1217), (1.179, 0.312, 0.1217), (1.079, 0.506, 0.1217), (1.081, 0.506, 0.1217), (1.081, 0.312, 0.1217), (0.923, 0.312, 0.1217), (0.709, 0.682, 0.1217), (0.618, 0.682, 0.1217), (0.391, 0.402, 0.1217), (0.165, 0.682, 0.1217), (0.073, 0.682, 0.1217), (0.073, 0.0, 0.1217), (0.171, 0.0, 0.1217), (0.171, 0.531, 0.1217), (0.173, 0.531, 0.1217), (0.383, 0.267, 0.1217), (0.399, 0.267, 0.1217), (0.609, 0.531, 0.1217), (0.611, 0.531, 0.1217), (0.611, 0.0, 0.1217), (0.709, 0.0, 0.1217)], [], [(2, 1, 0), (2, 0, 11), (11, 0, 12), (12, 0, 10), (2, 11, 14), (13, 12, 10), (2, 14, 13), (2, 13, 10), (2, 10, 9), (2, 9, 8), (3, 2, 8), (4, 3, 8), (5, 4, 7), (7, 4, 8), (5, 7, 6), (20, 19, 18), (20, 18, 22), (22, 18, 23), (23, 18, 17), (17, 16, 15), (17, 15, 26), (26, 15, 27), (27, 15, 29), (20, 22, 21), (24, 23, 17), (17, 26, 25), (28, 27, 29), (24, 17, 25), (32, 30, 31), (32, 41, 30), (41, 42, 30), (42, 40, 30), (32, 44, 41), (43, 40, 42), (32, 43, 44), (32, 40, 43), (32, 39, 40), (32, 38, 39), (33, 38, 32), (34, 38, 33), (35, 37, 34), (37, 38, 34), (35, 36, 37), (50, 48, 49), (50, 52, 48), (52, 53, 48), (53, 47, 48), (47, 45, 46), (47, 56, 45), (56, 57, 45), (57, 59, 45), (50, 51, 52), (54, 47, 53), (47, 55, 56), (58, 59, 57), (54, 55, 47), (9, 10, 40, 39), (26, 27, 57, 56), (11, 12, 42, 41), (18, 19, 49, 48), (8, 9, 39, 38), (2, 3, 33, 32), (29, 15, 45, 59), (20, 21, 51, 50), (10, 0, 30, 40), (22, 23, 53, 52), (3, 4, 34, 33), (21, 22, 52, 51), (23, 24, 54, 53), (14, 11, 41, 44), (4, 5, 35, 34), (12, 13, 43, 42), (17, 18, 48, 47), (16, 17, 47, 46), (25, 26, 56, 55), (1, 2, 32, 31), (7, 8, 38, 37), (27, 28, 58, 57), (13, 14, 44, 43), (15, 16, 46, 45), (5, 6, 36, 35), (28, 29, 59, 58), (0, 1, 31, 30), (6, 7, 37, 36), (24, 25, 55, 54), (19, 20, 50, 49)])
_uv = me_text_001.uv_layers.new(name='UVMap')
_uv.uv.foreach_set('vector', [0.1429, 0.0, 0.07143, 0.0, 0.0, 0.0, 0.1429, 0.0, 0.0, 0.0, 0.7857, 0.0, 0.7857, 0.0, 0.0, 0.0, 0.8571, 0.0, 0.8571, 0.0, 0.0, 0.0, 0.7143, 0.0, 0.1429, 0.0, 0.7857, 0.0, 1.0, 0.0, 0.9286, 0.0, 0.8571, 0.0, 0.7143, 0.0, 0.1429, 0.0, 1.0, 0.0, 0.9286, 0.0, 0.1429, 0.0, 0.9286, 0.0, 0.7143, 0.0, 0.1429, 0.0, 0.7143, 0.0, 0.6429, 0.0, 0.1429, 0.0, 0.6429, 0.0, 0.5714, 0.0, 0.2143, 0.0, 0.1429, 0.0, 0.5714, 0.0, 0.2857, 0.0, 0.2143, 0.0, 0.5714, 0.0, 0.3571, 0.0, 0.2857, 0.0, 0.5, 0.0, 0.5, 0.0, 0.2857, 0.0, 0.5714, 0.0, 0.3571, 0.0, 0.5, 0.0, 0.4286, 0.0, 0.3571, 0.0, 0.2857, 0.0, 0.2143, 0.0, 0.3571, 0.0, 0.2143, 0.0, 0.5, 0.0, 0.5, 0.0, 0.2143, 0.0, 0.5714, 0.0, 0.5714, 0.0, 0.2143, 0.0, 0.1429, 0.0, 0.1429, 0.0, 0.07143, 0.0, 0.0, 0.0, 0.1429, 0.0, 0.0, 0.0, 0.7857, 0.0, 0.7857, 0.0, 0.0, 0.0, 0.8571, 0.0, 0.8571, 0.0, 0.0, 0.0, 1.0, 0.0, 0.3571, 0.0, 0.5, 0.0, 0.4286, 0.0, 0.6429, 0.0, 0.5714, 0.0, 0.1429, 0.0, 0.1429, 0.0, 0.7857, 0.0, 0.7143, 0.0, 0.9286, 0.0, 0.8571, 0.0, 1.0, 0.0, 0.6429, 0.0, 0.1429, 0.0, 0.7143, 0.0, 0.1429, 0.0, 0.0, 0.0, 0.07143, 0.0, 0.1429, 0.0, 0.7857, 0.0, 0.0, 0.0, 0.7857, 0.0, 0.8571, 0.0, 0.0, 0.0, 0.8571, 0.0, 0.7143, 0.0, 0.0, 0.0, 0.1429, 0.0, 1.0, 0.0, 0.7857, 0.0, 0.9286, 0.0, 0.7143, 0.0, 0.8571, 0.0, 0.1429, 0.0, 0.9286, 0.0, 1.0, 0.0, 0.1429, 0.0, 0.7143, 0.0, 0.9286, 0.0, 0.1429, 0.0, 0.6429, 0.0, 0.7143, 0.0, 0.1429, 0.0, 0.5714, 0.0, 0.6429, 0.0, 0.2143, 0.0, 0.5714, 0.0, 0.1429, 0.0, 0.2857, 0.0, 0.5714, 0.0, 0.2143, 0.0, 0.3571, 0.0, 0.5, 0.0, 0.2857, 0.0, 0.5, 0.0, 0.5714, 0.0, 0.2857, 0.0, 0.3571, 0.0, 0.4286, 0.0, 0.5, 0.0, 0.3571, 0.0, 0.2143, 0.0, 0.2857, 0.0, 0.3571, 0.0, 0.5, 0.0, 0.2143, 0.0, 0.5, 0.0, 0.5714, 0.0, 0.2143, 0.0, 0.5714, 0.0, 0.1429, 0.0, 0.2143, 0.0, 0.1429, 0.0, 0.0, 0.0, 0.07143, 0.0, 0.1429, 0.0, 0.7857, 0.0, 0.0, 0.0, 0.7857, 0.0, 0.8571, 0.0, 0.0, 0.0, 0.8571, 0.0, 1.0, 0.0, 0.0, 0.0, 0.3571, 0.0, 0.4286, 0.0, 0.5, 0.0, 0.6429, 0.0, 0.1429, 0.0, 0.5714, 0.0, 0.1429, 0.0, 0.7143, 0.0, 0.7857, 0.0, 0.9286, 0.0, 1.0, 0.0, 0.8571, 0.0, 0.6429, 0.0, 0.7143, 0.0, 0.1429, 0.0, 0.6429, 0.0, 0.7143, 0.0, 0.7143, 0.0, 0.6429, 0.0, 0.7857, 0.0, 0.8571, 0.0, 0.8571, 0.0, 0.7857, 0.0, 0.7857, 0.0, 0.8571, 0.0, 0.8571, 0.0, 0.7857, 0.0, 0.2143, 0.0, 0.2857, 0.0, 0.2857, 0.0, 0.2143, 0.0, 0.5714, 0.0, 0.6429, 0.0, 0.6429, 0.0, 0.5714, 0.0, 0.1429, 0.0, 0.2143, 0.0, 0.2143, 0.0, 0.1429, 0.0, 1.0, 0.0, 0.0, 0.0, 0.0, 0.0, 1.0, 0.0, 0.3571, 0.0, 0.4286, 0.0, 0.4286, 0.0, 0.3571, 0.0, 0.7143, 0.0, 0.0, 0.0, 0.0, 0.0, 0.7143, 0.0, 0.5, 0.0, 0.5714, 0.0, 0.5714, 0.0, 0.5, 0.0, 0.2143, 0.0, 0.2857, 0.0, 0.2857, 0.0, 0.2143, 0.0, 0.4286, 0.0, 0.5, 0.0, 0.5, 0.0, 0.4286, 0.0, 0.5714, 0.0, 0.6429, 0.0, 0.6429, 0.0, 0.5714, 0.0, 1.0, 0.0, 0.7857, 0.0, 0.7857, 0.0, 1.0, 0.0, 0.2857, 0.0, 0.3571, 0.0, 0.3571, 0.0, 0.2857, 0.0, 0.8571, 0.0, 0.9286, 0.0, 0.9286, 0.0, 0.8571, 0.0, 0.1429, 0.0, 0.2143, 0.0, 0.2143, 0.0, 0.1429, 0.0, 0.07143, 0.0, 0.1429, 0.0, 0.1429, 0.0, 0.07143, 0.0, 0.7143, 0.0, 0.7857, 0.0, 0.7857, 0.0, 0.7143, 0.0, 0.07143, 0.0, 0.1429, 0.0, 0.1429, 0.0, 0.07143, 0.0, 0.5, 0.0, 0.5714, 0.0, 0.5714, 0.0, 0.5, 0.0, 0.8571, 0.0, 0.9286, 0.0, 0.9286, 0.0, 0.8571, 0.0, 0.9286, 0.0, 1.0, 0.0, 1.0, 0.0, 0.9286, 0.0, 0.0, 0.0, 0.07143, 0.0, 0.07143, 0.0, 0.0, 0.0, 0.3571, 0.0, 0.4286, 0.0, 0.4286, 0.0, 0.3571, 0.0, 0.9286, 0.0, 1.0, 0.0, 1.0, 0.0, 0.9286, 0.0, 0.0, 0.0, 0.07143, 0.0, 0.07143, 0.0, 0.0, 0.0, 0.4286, 0.0, 0.5, 0.0, 0.5, 0.0, 0.4286, 0.0, 0.6429, 0.0, 0.7143, 0.0, 0.7143, 0.0, 0.6429, 0.0, 0.2857, 0.0, 0.3571, 0.0, 0.3571, 0.0, 0.2857, 0.0])
me_text_001.update()

# ---- curves / text
txt_text = bpy.data.curves.new('Text', 'FONT')
txt_text.dimensions = '2D'
txt_text.body = 'M4'

# ---- objects
ob_cylinder = bpy.data.objects.new('Cylinder', me_cylinder)
ob_cylinder_001 = bpy.data.objects.new('Cylinder.001', me_cylinder_001)
ob_m4 = bpy.data.objects.new('M4', txt_text)
ob_m4_001 = bpy.data.objects.new('M4.001', me_text_001)

# ---- transforms, parenting, visibility, modifiers, constraints
ob_cylinder.location = (0.0, 0.0, 0.0)
ob_cylinder.scale = (12.5, 12.5, 50.0)
_m = ob_cylinder.modifiers.new('Boolean', 'BOOLEAN')
_m.object = ob_cylinder_001
_m.operation = 'UNION'
_m = ob_cylinder.modifiers.new('Boolean.001', 'BOOLEAN')
_m.object = ob_m4_001
ob_cylinder_001.location = (0.0, 0.0, 50.62)
ob_cylinder_001.scale = (4.0, 4.0, 50.0)
ob_m4.location = (10.81, -9.121, 17.9)
ob_m4.rotation_euler = (0.0, 1.571, 0.0)
ob_m4.scale = (17.28, 17.28, 17.28)
ob_m4_001.location = (9.461, -5.975, 11.61)
ob_m4_001.rotation_euler = (0.0, 1.571, 0.0)
ob_m4_001.scale = (17.28, 17.28, 17.28)

# ---- collection membership
col_collection.objects.link(ob_cylinder)
col_collection.objects.link(ob_cylinder_001)
col_collection.objects.link(ob_m4)
col_collection.objects.link(ob_m4_001)

# ---- scene / render settings (as saved in the file)
scene.frame_start = 1; scene.frame_end = 250; scene.frame_set(1)
scene.render.engine = 'BLENDER_EEVEE_NEXT'
scene.cycles.sampling_pattern = 'TABULATED_SOBOL'
scene.cycles.use_light_tree = False
scene.view_settings.view_transform = 'Filmic'
bpy.context.view_layer.update()

# ---- added for rendering (the .blend has no active camera and no usable light): camera, sun
cam_auto = bpy.data.cameras.new('AutoCamera')
cam_auto.lens = 50.0
cam_auto.sensor_width = 36.0
cam_auto.clip_end = 2580.4
ob_auto_camera = bpy.data.objects.new('AutoCamera', cam_auto)
scene.collection.objects.link(ob_auto_camera)
ob_auto_camera.location = (147.032, -176.438, 145.092)
ob_auto_camera.rotation_euler = (1.09748, -7.21219e-08, 0.694738)
scene.camera = ob_auto_camera
light_auto_sun = bpy.data.lights.new('AutoSun', 'SUN')
light_auto_sun.energy = 3.0
light_auto_sun.angle = 0.0523599
ob_auto_sun = bpy.data.objects.new('AutoSun', light_auto_sun)
scene.collection.objects.link(ob_auto_sun)
ob_auto_sun.rotation_euler = (0.872665, 0.174533, 0.523599)
bpy.context.view_layer.update()

